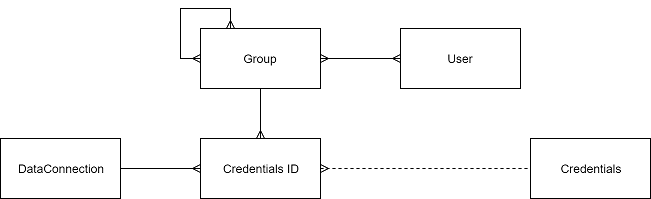

The diagram above was exported from draw.io. Its source (the exported page's mxGraphModel, read from the mxfile embedded in the PNG):
<mxGraphModel dx="1359" dy="753" grid="1" gridSize="10" guides="1" tooltips="1" connect="1" arrows="1" fold="1" page="1" pageScale="1" pageWidth="827" pageHeight="1169" math="0" shadow="0">
  <root>
    <mxCell id="0" />
    <mxCell id="1" parent="0" />
    <mxCell id="3r0xlnqw_rGqbvjS7D1d-12" style="edgeStyle=orthogonalEdgeStyle;rounded=0;orthogonalLoop=1;jettySize=auto;html=1;exitX=1;exitY=0.5;exitDx=0;exitDy=0;entryX=0;entryY=0.5;entryDx=0;entryDy=0;endArrow=ERmany;endFill=0;startArrow=none;startFill=0;" edge="1" source="3r0xlnqw_rGqbvjS7D1d-13" target="3r0xlnqw_rGqbvjS7D1d-16" parent="1">
      <mxGeometry relative="1" as="geometry" />
    </mxCell>
    <mxCell id="3r0xlnqw_rGqbvjS7D1d-13" value="DataConnection" style="rounded=0;whiteSpace=wrap;html=1;" vertex="1" parent="1">
      <mxGeometry x="90" y="470" width="120" height="60" as="geometry" />
    </mxCell>
    <mxCell id="3r0xlnqw_rGqbvjS7D1d-14" style="edgeStyle=orthogonalEdgeStyle;rounded=0;orthogonalLoop=1;jettySize=auto;html=1;exitX=0.5;exitY=0;exitDx=0;exitDy=0;entryX=0.5;entryY=1;entryDx=0;entryDy=0;endArrow=none;endFill=0;startArrow=ERmany;startFill=0;" edge="1" source="3r0xlnqw_rGqbvjS7D1d-16" target="3r0xlnqw_rGqbvjS7D1d-17" parent="1">
      <mxGeometry relative="1" as="geometry" />
    </mxCell>
    <mxCell id="3r0xlnqw_rGqbvjS7D1d-15" style="edgeStyle=orthogonalEdgeStyle;rounded=0;orthogonalLoop=1;jettySize=auto;html=1;exitX=1;exitY=0.5;exitDx=0;exitDy=0;entryX=0;entryY=0.5;entryDx=0;entryDy=0;endArrow=none;endFill=0;startArrow=ERmany;startFill=0;dashed=1;" edge="1" source="3r0xlnqw_rGqbvjS7D1d-16" target="3r0xlnqw_rGqbvjS7D1d-21" parent="1">
      <mxGeometry relative="1" as="geometry" />
    </mxCell>
    <mxCell id="3r0xlnqw_rGqbvjS7D1d-16" value="Credentials ID" style="rounded=0;whiteSpace=wrap;html=1;" vertex="1" parent="1">
      <mxGeometry x="290" y="470" width="120" height="60" as="geometry" />
    </mxCell>
    <mxCell id="3r0xlnqw_rGqbvjS7D1d-17" value="Group" style="rounded=0;whiteSpace=wrap;html=1;" vertex="1" parent="1">
      <mxGeometry x="290" y="360" width="120" height="60" as="geometry" />
    </mxCell>
    <mxCell id="3r0xlnqw_rGqbvjS7D1d-18" style="edgeStyle=orthogonalEdgeStyle;rounded=0;orthogonalLoop=1;jettySize=auto;html=1;exitX=0;exitY=0.5;exitDx=0;exitDy=0;entryX=0.25;entryY=0;entryDx=0;entryDy=0;endArrow=ERmany;endFill=0;startArrow=ERmany;startFill=0;" edge="1" source="3r0xlnqw_rGqbvjS7D1d-17" target="3r0xlnqw_rGqbvjS7D1d-17" parent="1">
      <mxGeometry relative="1" as="geometry">
        <Array as="points">
          <mxPoint x="270" y="390" />
          <mxPoint x="270" y="340" />
          <mxPoint x="320" y="340" />
        </Array>
      </mxGeometry>
    </mxCell>
    <mxCell id="3r0xlnqw_rGqbvjS7D1d-19" style="edgeStyle=orthogonalEdgeStyle;rounded=0;orthogonalLoop=1;jettySize=auto;html=1;exitX=0;exitY=0.5;exitDx=0;exitDy=0;entryX=1;entryY=0.5;entryDx=0;entryDy=0;endArrow=ERmany;endFill=0;startArrow=ERmany;startFill=0;" edge="1" source="3r0xlnqw_rGqbvjS7D1d-20" target="3r0xlnqw_rGqbvjS7D1d-17" parent="1">
      <mxGeometry relative="1" as="geometry" />
    </mxCell>
    <mxCell id="3r0xlnqw_rGqbvjS7D1d-20" value="User" style="rounded=0;whiteSpace=wrap;html=1;" vertex="1" parent="1">
      <mxGeometry x="490" y="360" width="120" height="60" as="geometry" />
    </mxCell>
    <mxCell id="3r0xlnqw_rGqbvjS7D1d-21" value="Credentials" style="rounded=0;whiteSpace=wrap;html=1;" vertex="1" parent="1">
      <mxGeometry x="620" y="470" width="120" height="60" as="geometry" />
    </mxCell>
  </root>
</mxGraphModel>